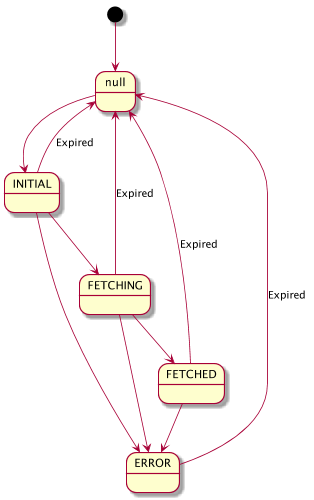

The diagram above was rendered by PlantUML. Its source (embedded in the PNG):
@startuml

[*]      --> null
null     --> INITIAL
INITIAL  --> FETCHING
FETCHING --> FETCHED
INITIAL  --> null  : Expired
FETCHING --> null  : Expired
FETCHED  --> null  : Expired
ERROR    --> null  : Expired
INITIAL  --> ERROR
FETCHING --> ERROR
FETCHED  --> ERROR


@enduml